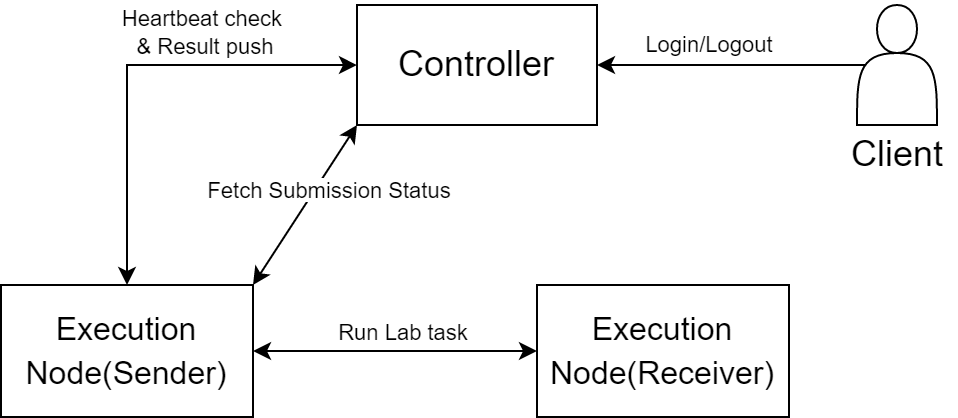

The diagram above was exported from draw.io. Its source (the exported page's mxGraphModel, read from the mxfile embedded in the PNG):
<mxGraphModel dx="551" dy="401" grid="1" gridSize="2" guides="1" tooltips="1" connect="1" arrows="1" fold="1" page="1" pageScale="1" pageWidth="1169" pageHeight="827" math="0" shadow="0">
  <root>
    <mxCell id="zUX8QcIke22D8yVmRr6z-0" />
    <mxCell id="zUX8QcIke22D8yVmRr6z-1" parent="zUX8QcIke22D8yVmRr6z-0" />
    <mxCell id="zUX8QcIke22D8yVmRr6z-2" value="" style="shape=actor;whiteSpace=wrap;html=1;" parent="zUX8QcIke22D8yVmRr6z-1" vertex="1">
      <mxGeometry x="698" y="50" width="40" height="60" as="geometry" />
    </mxCell>
    <mxCell id="TMxbSnR34fviWaZ9E16L-0" style="edgeStyle=orthogonalEdgeStyle;rounded=0;orthogonalLoop=1;jettySize=auto;html=1;entryX=0.1;entryY=0.5;entryDx=0;entryDy=0;entryPerimeter=0;endArrow=none;endFill=0;startArrow=classic;startFill=1;" edge="1" parent="zUX8QcIke22D8yVmRr6z-1" source="FZu0nG36IL7bKkppdA4t-0" target="zUX8QcIke22D8yVmRr6z-2">
      <mxGeometry relative="1" as="geometry" />
    </mxCell>
    <mxCell id="TMxbSnR34fviWaZ9E16L-4" style="edgeStyle=orthogonalEdgeStyle;rounded=0;orthogonalLoop=1;jettySize=auto;html=1;entryX=0.5;entryY=0;entryDx=0;entryDy=0;fontSize=11;startArrow=classic;startFill=1;" edge="1" parent="zUX8QcIke22D8yVmRr6z-1" source="FZu0nG36IL7bKkppdA4t-0" target="FZu0nG36IL7bKkppdA4t-1">
      <mxGeometry relative="1" as="geometry" />
    </mxCell>
    <mxCell id="FZu0nG36IL7bKkppdA4t-0" value="&lt;font style=&quot;font-size: 18px&quot;&gt;Controller&lt;/font&gt;" style="rounded=0;whiteSpace=wrap;html=1;" parent="zUX8QcIke22D8yVmRr6z-1" vertex="1">
      <mxGeometry x="448" y="50" width="120" height="60" as="geometry" />
    </mxCell>
    <mxCell id="TMxbSnR34fviWaZ9E16L-2" style="edgeStyle=orthogonalEdgeStyle;rounded=0;orthogonalLoop=1;jettySize=auto;html=1;entryX=0;entryY=0.5;entryDx=0;entryDy=0;fontSize=16;startArrow=classic;startFill=1;" edge="1" parent="zUX8QcIke22D8yVmRr6z-1" source="FZu0nG36IL7bKkppdA4t-1" target="TMxbSnR34fviWaZ9E16L-1">
      <mxGeometry relative="1" as="geometry" />
    </mxCell>
    <mxCell id="TMxbSnR34fviWaZ9E16L-3" value="&lt;font style=&quot;font-size: 11px&quot;&gt;Run Lab task&lt;/font&gt;" style="edgeLabel;html=1;align=center;verticalAlign=middle;resizable=0;points=[];fontSize=16;" vertex="1" connectable="0" parent="TMxbSnR34fviWaZ9E16L-2">
      <mxGeometry x="0.1604" relative="1" as="geometry">
        <mxPoint x="-8" y="-11" as="offset" />
      </mxGeometry>
    </mxCell>
    <mxCell id="FZu0nG36IL7bKkppdA4t-1" value="&lt;font style=&quot;font-size: 16px&quot;&gt;Execution Node(Sender)&lt;/font&gt;" style="rounded=0;whiteSpace=wrap;html=1;fontSize=18;" parent="zUX8QcIke22D8yVmRr6z-1" vertex="1">
      <mxGeometry x="270" y="190" width="126" height="66" as="geometry" />
    </mxCell>
    <mxCell id="FZu0nG36IL7bKkppdA4t-2" value="Client" style="text;html=1;align=center;verticalAlign=middle;resizable=0;points=[];autosize=1;strokeColor=none;fillColor=none;fontSize=18;" parent="zUX8QcIke22D8yVmRr6z-1" vertex="1">
      <mxGeometry x="688" y="110" width="60" height="30" as="geometry" />
    </mxCell>
    <mxCell id="TMxbSnR34fviWaZ9E16L-1" value="&lt;font style=&quot;font-size: 16px&quot;&gt;Execution Node(Receiver)&lt;/font&gt;" style="rounded=0;whiteSpace=wrap;html=1;fontSize=18;" vertex="1" parent="zUX8QcIke22D8yVmRr6z-1">
      <mxGeometry x="538" y="190" width="126" height="66" as="geometry" />
    </mxCell>
    <mxCell id="TMxbSnR34fviWaZ9E16L-5" value="Heartbeat check &lt;br&gt;&amp;amp; Result push" style="text;html=1;align=center;verticalAlign=middle;resizable=0;points=[];autosize=1;strokeColor=none;fillColor=none;fontSize=11;" vertex="1" parent="zUX8QcIke22D8yVmRr6z-1">
      <mxGeometry x="326" y="48" width="92" height="32" as="geometry" />
    </mxCell>
    <mxCell id="TMxbSnR34fviWaZ9E16L-6" value="Login/Logout" style="text;html=1;align=center;verticalAlign=middle;resizable=0;points=[];autosize=1;strokeColor=none;fillColor=none;fontSize=11;" vertex="1" parent="zUX8QcIke22D8yVmRr6z-1">
      <mxGeometry x="587" y="61" width="74" height="18" as="geometry" />
    </mxCell>
    <mxCell id="TMxbSnR34fviWaZ9E16L-7" value="" style="endArrow=classic;startArrow=classic;html=1;rounded=0;fontSize=11;entryX=0;entryY=1;entryDx=0;entryDy=0;exitX=1;exitY=0;exitDx=0;exitDy=0;" edge="1" parent="zUX8QcIke22D8yVmRr6z-1" source="FZu0nG36IL7bKkppdA4t-1" target="FZu0nG36IL7bKkppdA4t-0">
      <mxGeometry width="50" height="50" relative="1" as="geometry">
        <mxPoint x="396" y="172" as="sourcePoint" />
        <mxPoint x="446" y="122" as="targetPoint" />
      </mxGeometry>
    </mxCell>
    <mxCell id="TMxbSnR34fviWaZ9E16L-8" value="&lt;span style=&quot;background-color: rgb(255 , 255 , 255)&quot;&gt;Fetch Submission Status&lt;/span&gt;" style="text;html=1;align=center;verticalAlign=middle;resizable=0;points=[];autosize=1;strokeColor=none;fillColor=none;fontSize=11;" vertex="1" parent="zUX8QcIke22D8yVmRr6z-1">
      <mxGeometry x="367" y="134" width="134" height="18" as="geometry" />
    </mxCell>
  </root>
</mxGraphModel>